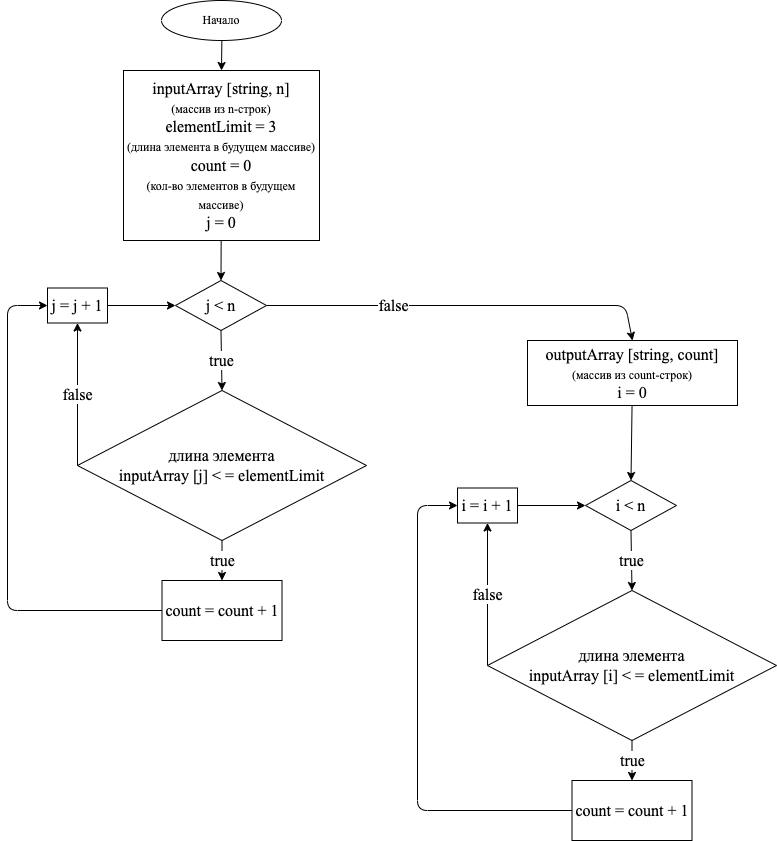

The diagram above was exported from draw.io. Its source (the exported page's mxGraphModel, read from the mxfile embedded in the PNG):
<mxGraphModel dx="662" dy="618" grid="1" gridSize="10" guides="1" tooltips="1" connect="1" arrows="1" fold="1" page="1" pageScale="1" pageWidth="827" pageHeight="1169" math="0" shadow="0">
  <root>
    <mxCell id="0" />
    <mxCell id="1" parent="0" />
    <mxCell id="5" style="edgeStyle=none;html=1;entryX=0.5;entryY=0;entryDx=0;entryDy=0;fontFamily=Times New Roman;fontSize=12;" edge="1" parent="1" source="2" target="3">
      <mxGeometry relative="1" as="geometry" />
    </mxCell>
    <mxCell id="2" value="&lt;font face=&quot;Times New Roman&quot; style=&quot;font-size: 12px&quot;&gt;Начало&lt;/font&gt;" style="ellipse;whiteSpace=wrap;html=1;" vertex="1" parent="1">
      <mxGeometry x="184" y="10" width="120" height="40" as="geometry" />
    </mxCell>
    <mxCell id="7" style="edgeStyle=none;html=1;entryX=0.5;entryY=0;entryDx=0;entryDy=0;fontFamily=Times New Roman;fontSize=16;" edge="1" parent="1" source="3" target="6">
      <mxGeometry relative="1" as="geometry" />
    </mxCell>
    <mxCell id="3" value="inputArray [string, n]&lt;br&gt;&lt;font&gt;&lt;span style=&quot;font-size: 12px&quot;&gt;(массив из n-строк)&lt;/span&gt;&lt;br&gt;&lt;font style=&quot;font-size: 16px&quot;&gt;elementLimit = 3&lt;br&gt;&lt;/font&gt;&lt;/font&gt;&lt;font&gt;&lt;span style=&quot;font-size: 12px&quot;&gt;(длина элемента в будущем массиве)&lt;br&gt;&lt;/span&gt;count = 0&lt;br&gt;&lt;span style=&quot;font-size: 12px&quot;&gt;(кол-во элементов в будущем массиве)&lt;/span&gt;&lt;br&gt;&lt;font style=&quot;font-size: 16px&quot;&gt;j = 0&lt;/font&gt;&lt;br&gt;&lt;/font&gt;" style="rounded=0;whiteSpace=wrap;html=1;fontFamily=Times New Roman;fontSize=16;" vertex="1" parent="1">
      <mxGeometry x="146" y="80" width="196" height="170" as="geometry" />
    </mxCell>
    <mxCell id="29" style="edgeStyle=none;html=1;entryX=0.5;entryY=0;entryDx=0;entryDy=0;fontFamily=Times New Roman;fontSize=16;" edge="1" parent="1" source="4" target="21">
      <mxGeometry relative="1" as="geometry" />
    </mxCell>
    <mxCell id="4" value="&lt;font&gt;&lt;span style=&quot;font-size: 16px&quot;&gt;outputArray [string, count]&lt;/span&gt;&lt;br style=&quot;font-size: 16px&quot;&gt;&lt;span style=&quot;font-size: 12px&quot;&gt;(массив из count-строк)&lt;/span&gt;&lt;br&gt;&lt;font style=&quot;font-size: 16px&quot;&gt;i = 0&lt;/font&gt;&lt;br&gt;&lt;/font&gt;" style="rounded=0;whiteSpace=wrap;html=1;fontFamily=Times New Roman;fontSize=16;" vertex="1" parent="1">
      <mxGeometry x="550" y="350" width="210" height="65" as="geometry" />
    </mxCell>
    <mxCell id="9" value="true" style="edgeStyle=none;html=1;exitX=0.5;exitY=1;exitDx=0;exitDy=0;entryX=0.5;entryY=0;entryDx=0;entryDy=0;fontFamily=Times New Roman;fontSize=16;" edge="1" parent="1" source="6" target="8">
      <mxGeometry relative="1" as="geometry" />
    </mxCell>
    <mxCell id="19" value="false" style="edgeStyle=none;html=1;entryX=0.5;entryY=0;entryDx=0;entryDy=0;fontFamily=Times New Roman;fontSize=16;" edge="1" parent="1" source="6" target="4">
      <mxGeometry x="-0.3529" relative="1" as="geometry">
        <Array as="points">
          <mxPoint x="648" y="315" />
        </Array>
        <mxPoint as="offset" />
      </mxGeometry>
    </mxCell>
    <mxCell id="6" value="j &amp;lt; n" style="rhombus;whiteSpace=wrap;html=1;fontFamily=Times New Roman;fontSize=16;" vertex="1" parent="1">
      <mxGeometry x="198" y="290" width="91" height="50" as="geometry" />
    </mxCell>
    <mxCell id="13" value="false" style="edgeStyle=none;html=1;exitX=0;exitY=0.5;exitDx=0;exitDy=0;entryX=0.5;entryY=1;entryDx=0;entryDy=0;fontFamily=Times New Roman;fontSize=16;" edge="1" parent="1" source="8" target="11">
      <mxGeometry relative="1" as="geometry" />
    </mxCell>
    <mxCell id="16" value="true" style="edgeStyle=none;html=1;entryX=0.5;entryY=0;entryDx=0;entryDy=0;fontFamily=Times New Roman;fontSize=16;" edge="1" parent="1" source="8" target="15">
      <mxGeometry relative="1" as="geometry" />
    </mxCell>
    <mxCell id="8" value="длина элемента&lt;br&gt;inputArray [j] &amp;lt; = elementLimit" style="rhombus;whiteSpace=wrap;html=1;fontFamily=Times New Roman;fontSize=16;" vertex="1" parent="1">
      <mxGeometry x="100" y="400" width="289" height="150" as="geometry" />
    </mxCell>
    <mxCell id="12" style="edgeStyle=none;html=1;entryX=0;entryY=0.5;entryDx=0;entryDy=0;fontFamily=Times New Roman;fontSize=16;" edge="1" parent="1" source="11" target="6">
      <mxGeometry relative="1" as="geometry" />
    </mxCell>
    <mxCell id="11" value="j = j + 1" style="rounded=0;whiteSpace=wrap;html=1;fontFamily=Times New Roman;fontSize=16;" vertex="1" parent="1">
      <mxGeometry x="70" y="297.5" width="60" height="35" as="geometry" />
    </mxCell>
    <mxCell id="17" style="edgeStyle=none;html=1;fontFamily=Times New Roman;fontSize=16;entryX=0;entryY=0.5;entryDx=0;entryDy=0;" edge="1" parent="1" source="15" target="11">
      <mxGeometry relative="1" as="geometry">
        <mxPoint x="30" y="620" as="targetPoint" />
        <Array as="points">
          <mxPoint x="30" y="620" />
          <mxPoint x="30" y="315" />
        </Array>
      </mxGeometry>
    </mxCell>
    <mxCell id="15" value="count = count + 1" style="rounded=0;whiteSpace=wrap;html=1;fontFamily=Times New Roman;fontSize=16;" vertex="1" parent="1">
      <mxGeometry x="184.5" y="590" width="120" height="60" as="geometry" />
    </mxCell>
    <mxCell id="20" value="true" style="edgeStyle=none;html=1;exitX=0.5;exitY=1;exitDx=0;exitDy=0;entryX=0.5;entryY=0;entryDx=0;entryDy=0;fontFamily=Times New Roman;fontSize=16;" edge="1" parent="1" source="21" target="24">
      <mxGeometry relative="1" as="geometry" />
    </mxCell>
    <mxCell id="21" value="i &amp;lt; n" style="rhombus;whiteSpace=wrap;html=1;fontFamily=Times New Roman;fontSize=16;" vertex="1" parent="1">
      <mxGeometry x="608" y="490" width="91" height="50" as="geometry" />
    </mxCell>
    <mxCell id="22" value="false" style="edgeStyle=none;html=1;exitX=0;exitY=0.5;exitDx=0;exitDy=0;entryX=0.5;entryY=1;entryDx=0;entryDy=0;fontFamily=Times New Roman;fontSize=16;" edge="1" parent="1" source="24" target="26">
      <mxGeometry relative="1" as="geometry" />
    </mxCell>
    <mxCell id="23" value="true" style="edgeStyle=none;html=1;entryX=0.5;entryY=0;entryDx=0;entryDy=0;fontFamily=Times New Roman;fontSize=16;" edge="1" parent="1" source="24" target="28">
      <mxGeometry relative="1" as="geometry" />
    </mxCell>
    <mxCell id="24" value="длина элемента&lt;br&gt;inputArray [i] &amp;lt; = elementLimit" style="rhombus;whiteSpace=wrap;html=1;fontFamily=Times New Roman;fontSize=16;" vertex="1" parent="1">
      <mxGeometry x="510" y="600" width="289" height="150" as="geometry" />
    </mxCell>
    <mxCell id="25" style="edgeStyle=none;html=1;entryX=0;entryY=0.5;entryDx=0;entryDy=0;fontFamily=Times New Roman;fontSize=16;" edge="1" parent="1" source="26" target="21">
      <mxGeometry relative="1" as="geometry" />
    </mxCell>
    <mxCell id="26" value="i = i + 1" style="rounded=0;whiteSpace=wrap;html=1;fontFamily=Times New Roman;fontSize=16;" vertex="1" parent="1">
      <mxGeometry x="480" y="497.5" width="60" height="35" as="geometry" />
    </mxCell>
    <mxCell id="27" style="edgeStyle=none;html=1;fontFamily=Times New Roman;fontSize=16;entryX=0;entryY=0.5;entryDx=0;entryDy=0;" edge="1" parent="1" source="28" target="26">
      <mxGeometry relative="1" as="geometry">
        <mxPoint x="440" y="820" as="targetPoint" />
        <Array as="points">
          <mxPoint x="440" y="820" />
          <mxPoint x="440" y="515" />
        </Array>
      </mxGeometry>
    </mxCell>
    <mxCell id="28" value="count = count + 1" style="rounded=0;whiteSpace=wrap;html=1;fontFamily=Times New Roman;fontSize=16;" vertex="1" parent="1">
      <mxGeometry x="594.5" y="790" width="120" height="60" as="geometry" />
    </mxCell>
  </root>
</mxGraphModel>